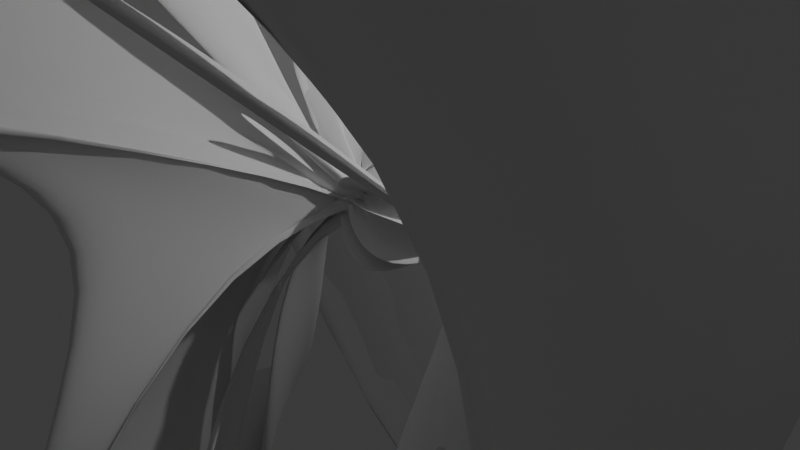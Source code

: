 # Source: Woaghaaaaa.blend  (saved by Blender 4.3.34; exported with 4.5.12 LTS)
import bpy
from mathutils import Matrix  # noqa: F401  (used for matrix-valued properties, if any)

bpy.ops.wm.read_factory_settings(use_empty=True)
scene = bpy.context.scene
scene.name = 'Scene'

# ---- collections
col_collection = bpy.data.collections.new('Collection'); scene.collection.children.link(col_collection)

# ---- world
world_world = bpy.data.worlds.new('World'); scene.world = world_world
world_world.use_nodes = True; world_world.node_tree.nodes.clear()
_N = world_world.node_tree.nodes; _L = world_world.node_tree.links
n0 = _N.new('ShaderNodeOutputWorld'); n0.name = 'World Output'; n0.location = (300, 300)
n1 = _N.new('ShaderNodeBackground'); n1.name = 'Background'; n1.location = (10, 300)
n1.inputs[0].default_value = (0.05088, 0.05088, 0.05088, 1.0)
_L.new(n1.outputs[0], n0.inputs[0])
n0.is_active_output = True
world_world.color = (0.05088, 0.05088, 0.05088)
world_world.sun_shadow_jitter_overblur = 0.0

# ---- cameras
cam_camera = bpy.data.cameras.new('Camera')
cam_camera.clip_end = 100.0
cam_camera.ortho_scale = 7.314

# ---- lights
light_light = bpy.data.lights.new('Light', 'POINT')
light_light.energy = 1000.0
light_light.shadow_soft_size = 0.1

# ---- meshes
me_torus = bpy.data.meshes.new('Torus')
me_torus.from_pydata([(1.25, 0.0, 0.0), (1.0, 0.0, 0.25), (0.75, 0.0, 3.062e-17), (1.0, 0.0, -0.25), (0.7794, 0.9773, 0.0), (0.6235, 0.7818, 0.25), (0.4676, 0.5864, 3.062e-17), (0.6235, 0.7818, -0.25), (-0.2782, 1.219, 0.0), (-0.2225, 0.9749, 0.25), (-0.1669, 0.7312, 3.062e-17), (-0.2225, 0.9749, -0.25), (-1.126, 0.5424, 0.0), (-0.901, 0.4339, 0.25), (-0.6757, 0.3254, 3.062e-17), (-0.901, 0.4339, -0.25), (-1.126, -0.5424, 0.0), (-0.901, -0.4339, 0.25), (-0.6757, -0.3254, 3.062e-17), (-0.901, -0.4339, -0.25), (-0.2782, -1.219, 0.0), (-0.2225, -0.9749, 0.25), (-0.1669, -0.7312, 3.062e-17), (-0.2225, -0.9749, -0.25), (0.7794, -0.9773, 0.0), (0.6235, -0.7818, 0.25), (0.4676, -0.5864, 3.062e-17), (0.6235, -0.7818, -0.25), (-2.112, -1.619, -3.362), (-2.583, -0.6418, -3.362), (-2.739, -0.8372, -3.112), (-2.362, -1.619, -3.112), (4.362, 1.619, -3.112), (3.986, 2.401, -3.112), (3.83, 2.205, -3.362), (4.112, 1.619, -3.362), (4.112, 1.619, 3.362), (3.83, 2.205, 3.362), (3.986, 2.401, 3.112), (4.362, 1.619, 3.112), (-2.362, -1.619, 3.112), (-2.739, -0.8372, 3.112), (-2.583, -0.6418, 3.362), (-2.112, -1.619, 3.362), (-0.05099, -2.661, -3.362), (-1.109, -2.419, -3.362), (-1.053, -2.663, -3.112), (-0.2069, -2.856, -3.112), (1.454, 4.42, -3.112), (0.6078, 4.613, -3.112), (0.6635, 4.369, -3.362), (1.298, 4.224, -3.362), (1.298, 4.224, 3.362), (0.6635, 4.369, 3.362), (0.6078, 4.613, 3.112), (1.454, 4.42, 3.112), (-0.2069, -2.856, 3.112), (-1.053, -2.663, 3.112), (-1.109, -2.419, 3.362), (-0.05099, -2.661, 3.362), (2.048, -1.699, -3.362), (1.2, -2.375, -3.362), (1.426, -2.484, -3.112), (2.104, -1.943, -3.112), (-2.549, 3.892, -3.112), (-3.228, 3.351, -3.112), (-3.002, 3.243, -3.362), (-2.493, 3.649, -3.362), (-2.493, 3.649, 3.362), (-3.002, 3.243, 3.362), (-3.228, 3.351, 3.112), (-2.549, 3.892, 3.112), (2.104, -1.943, 3.112), (1.426, -2.484, 3.112), (1.2, -2.375, 3.362), (2.048, -1.699, 3.362), (2.605, 0.5424, -3.362), (2.605, -0.5424, -3.362), (2.831, -0.4339, -3.112), (2.831, 0.4339, -3.112), (-4.633, 0.4339, -3.112), (-4.633, -0.4339, -3.112), (-4.407, -0.3254, -3.362), (-4.407, 0.3254, -3.362), (-4.407, 0.3254, 3.362), (-4.407, -0.3254, 3.362), (-4.633, -0.4339, 3.112), (-4.633, 0.4339, 3.112), (2.831, 0.4339, 3.112), (2.831, -0.4339, 3.112), (2.605, -0.5424, 3.362), (2.605, 0.5424, 3.362), (1.2, 2.375, -3.362), (2.048, 1.699, -3.362), (2.104, 1.943, -3.112), (1.426, 2.484, -3.112), (-3.228, -3.351, -3.112), (-2.549, -3.892, -3.112), (-2.493, -3.649, -3.362), (-3.002, -3.243, -3.362), (-3.002, -3.243, 3.362), (-2.493, -3.649, 3.362), (-2.549, -3.892, 3.112), (-3.228, -3.351, 3.112), (1.426, 2.484, 3.112), (2.104, 1.943, 3.112), (2.048, 1.699, 3.362), (1.2, 2.375, 3.362), (-1.109, 2.419, -3.362), (-0.05099, 2.661, -3.362), (-0.2069, 2.856, -3.112), (-1.053, 2.663, -3.112), (0.6078, -4.613, -3.112), (1.454, -4.42, -3.112), (1.298, -4.224, -3.362), (0.6635, -4.369, -3.362), (0.6635, -4.369, 3.362), (1.298, -4.224, 3.362), (1.454, -4.42, 3.112), (0.6078, -4.613, 3.112), (-1.053, 2.663, 3.112), (-0.2069, 2.856, 3.112), (-0.05099, 2.661, 3.362), (-1.109, 2.419, 3.362), (-2.583, 0.6418, -3.362), (-2.112, 1.619, -3.362), (-2.362, 1.619, -3.112), (-2.739, 0.8372, -3.112), (3.986, -2.401, -3.112), (4.362, -1.619, -3.112), (4.112, -1.619, -3.362), (3.83, -2.205, -3.362), (3.83, -2.205, 3.362), (4.112, -1.619, 3.362), (4.362, -1.619, 3.112), (3.986, -2.401, 3.112), (-2.739, 0.8372, 3.112), (-2.362, 1.619, 3.112), (-2.112, 1.619, 3.362), (-2.583, 0.6418, 3.362)], [], [(28, 29, 30, 31), (4, 29, 28, 0), (5, 30, 29, 4), (1, 31, 30, 5), (0, 28, 31, 1), (32, 33, 34, 35), (5, 33, 32, 1), (6, 34, 33, 5), (2, 35, 34, 6), (1, 32, 35, 2), (36, 37, 38, 39), (6, 37, 36, 2), (7, 38, 37, 6), (3, 39, 38, 7), (2, 36, 39, 3), (40, 41, 42, 43), (7, 41, 40, 3), (4, 42, 41, 7), (0, 43, 42, 4), (3, 40, 43, 0), (44, 45, 46, 47), (8, 45, 44, 4), (9, 46, 45, 8), (5, 47, 46, 9), (4, 44, 47, 5), (48, 49, 50, 51), (9, 49, 48, 5), (10, 50, 49, 9), (6, 51, 50, 10), (5, 48, 51, 6), (52, 53, 54, 55), (10, 53, 52, 6), (11, 54, 53, 10), (7, 55, 54, 11), (6, 52, 55, 7), (56, 57, 58, 59), (11, 57, 56, 7), (8, 58, 57, 11), (4, 59, 58, 8), (7, 56, 59, 4), (60, 61, 62, 63), (12, 61, 60, 8), (13, 62, 61, 12), (9, 63, 62, 13), (8, 60, 63, 9), (64, 65, 66, 67), (13, 65, 64, 9), (14, 66, 65, 13), (10, 67, 66, 14), (9, 64, 67, 10), (68, 69, 70, 71), (14, 69, 68, 10), (15, 70, 69, 14), (11, 71, 70, 15), (10, 68, 71, 11), (72, 73, 74, 75), (15, 73, 72, 11), (12, 74, 73, 15), (8, 75, 74, 12), (11, 72, 75, 8), (76, 77, 78, 79), (16, 77, 76, 12), (17, 78, 77, 16), (13, 79, 78, 17), (12, 76, 79, 13), (80, 81, 82, 83), (17, 81, 80, 13), (18, 82, 81, 17), (14, 83, 82, 18), (13, 80, 83, 14), (84, 85, 86, 87), (18, 85, 84, 14), (19, 86, 85, 18), (15, 87, 86, 19), (14, 84, 87, 15), (88, 89, 90, 91), (19, 89, 88, 15), (16, 90, 89, 19), (12, 91, 90, 16), (15, 88, 91, 12), (92, 93, 94, 95), (20, 93, 92, 16), (21, 94, 93, 20), (17, 95, 94, 21), (16, 92, 95, 17), (96, 97, 98, 99), (21, 97, 96, 17), (22, 98, 97, 21), (18, 99, 98, 22), (17, 96, 99, 18), (100, 101, 102, 103), (22, 101, 100, 18), (23, 102, 101, 22), (19, 103, 102, 23), (18, 100, 103, 19), (104, 105, 106, 107), (23, 105, 104, 19), (20, 106, 105, 23), (16, 107, 106, 20), (19, 104, 107, 16), (108, 109, 110, 111), (24, 109, 108, 20), (25, 110, 109, 24), (21, 111, 110, 25), (20, 108, 111, 21), (112, 113, 114, 115), (25, 113, 112, 21), (26, 114, 113, 25), (22, 115, 114, 26), (21, 112, 115, 22), (116, 117, 118, 119), (26, 117, 116, 22), (27, 118, 117, 26), (23, 119, 118, 27), (22, 116, 119, 23), (120, 121, 122, 123), (27, 121, 120, 23), (24, 122, 121, 27), (20, 123, 122, 24), (23, 120, 123, 20), (124, 125, 126, 127), (0, 125, 124, 24), (1, 126, 125, 0), (25, 127, 126, 1), (24, 124, 127, 25), (128, 129, 130, 131), (1, 129, 128, 25), (2, 130, 129, 1), (26, 131, 130, 2), (25, 128, 131, 26), (132, 133, 134, 135), (2, 133, 132, 26), (3, 134, 133, 2), (27, 135, 134, 3), (26, 132, 135, 27), (136, 137, 138, 139), (3, 137, 136, 27), (0, 138, 137, 3), (24, 139, 138, 0), (27, 136, 139, 24)])
me_torus.polygons.foreach_set('use_smooth', [True] * 140)
_uv = me_torus.uv_layers.new(name='UVMap')
_uv.uv.foreach_set('vector', [0.5714, 0.5, 0.7143, 0.5, 0.7143, 0.75, 0.5714, 0.75, 0.7143, 0.5, 0.7143, 0.5, 0.5714, 0.5, 0.5714, 0.5, 0.7143, 0.75, 0.7143, 0.75, 0.7143, 0.5, 0.7143, 0.5, 0.5714, 0.75, 0.5714, 0.75, 0.7143, 0.75, 0.7143, 0.75, 0.5714, 0.5, 0.5714, 0.5, 0.5714, 0.75, 0.5714, 0.75, 0.5714, 0.75, 0.7143, 0.75, 0.7143, 1.0, 0.5714, 1.0, 0.7143, 0.75, 0.7143, 0.75, 0.5714, 0.75, 0.5714, 0.75, 0.7143, 1.0, 0.7143, 1.0, 0.7143, 0.75, 0.7143, 0.75, 0.5714, 1.0, 0.5714, 1.0, 0.7143, 1.0, 0.7143, 1.0, 0.5714, 0.75, 0.5714, 0.75, 0.5714, 1.0, 0.5714, 1.0, 0.5714, 0.0, 0.7143, 0.0, 0.7143, 0.25, 0.5714, 0.25, 0.7143, 0.0, 0.7143, 0.0, 0.5714, 0.0, 0.5714, 0.0, 0.7143, 0.25, 0.7143, 0.25, 0.7143, 0.0, 0.7143, 0.0, 0.5714, 0.25, 0.5714, 0.25, 0.7143, 0.25, 0.7143, 0.25, 0.5714, 0.0, 0.5714, 0.0, 0.5714, 0.25, 0.5714, 0.25, 0.5714, 0.25, 0.7143, 0.25, 0.7143, 0.5, 0.5714, 0.5, 0.7143, 0.25, 0.7143, 0.25, 0.5714, 0.25, 0.5714, 0.25, 0.7143, 0.5, 0.7143, 0.5, 0.7143, 0.25, 0.7143, 0.25, 0.5714, 0.5, 0.5714, 0.5, 0.7143, 0.5, 0.7143, 0.5, 0.5714, 0.25, 0.5714, 0.25, 0.5714, 0.5, 0.5714, 0.5, 0.7143, 0.5, 0.8571, 0.5, 0.8571, 0.75, 0.7143, 0.75, 0.8571, 0.5, 0.8571, 0.5, 0.7143, 0.5, 0.7143, 0.5, 0.8571, 0.75, 0.8571, 0.75, 0.8571, 0.5, 0.8571, 0.5, 0.7143, 0.75, 0.7143, 0.75, 0.8571, 0.75, 0.8571, 0.75, 0.7143, 0.5, 0.7143, 0.5, 0.7143, 0.75, 0.7143, 0.75, 0.7143, 0.75, 0.8571, 0.75, 0.8571, 1.0, 0.7143, 1.0, 0.8571, 0.75, 0.8571, 0.75, 0.7143, 0.75, 0.7143, 0.75, 0.8571, 1.0, 0.8571, 1.0, 0.8571, 0.75, 0.8571, 0.75, 0.7143, 1.0, 0.7143, 1.0, 0.8571, 1.0, 0.8571, 1.0, 0.7143, 0.75, 0.7143, 0.75, 0.7143, 1.0, 0.7143, 1.0, 0.7143, 0.0, 0.8571, 0.0, 0.8571, 0.25, 0.7143, 0.25, 0.8571, 0.0, 0.8571, 0.0, 0.7143, 0.0, 0.7143, 0.0, 0.8571, 0.25, 0.8571, 0.25, 0.8571, 0.0, 0.8571, 0.0, 0.7143, 0.25, 0.7143, 0.25, 0.8571, 0.25, 0.8571, 0.25, 0.7143, 0.0, 0.7143, 0.0, 0.7143, 0.25, 0.7143, 0.25, 0.7143, 0.25, 0.8571, 0.25, 0.8571, 0.5, 0.7143, 0.5, 0.8571, 0.25, 0.8571, 0.25, 0.7143, 0.25, 0.7143, 0.25, 0.8571, 0.5, 0.8571, 0.5, 0.8571, 0.25, 0.8571, 0.25, 0.7143, 0.5, 0.7143, 0.5, 0.8571, 0.5, 0.8571, 0.5, 0.7143, 0.25, 0.7143, 0.25, 0.7143, 0.5, 0.7143, 0.5, 0.8571, 0.5, 1.0, 0.5, 1.0, 0.75, 0.8571, 0.75, 1.0, 0.5, 1.0, 0.5, 0.8571, 0.5, 0.8571, 0.5, 1.0, 0.75, 1.0, 0.75, 1.0, 0.5, 1.0, 0.5, 0.8571, 0.75, 0.8571, 0.75, 1.0, 0.75, 1.0, 0.75, 0.8571, 0.5, 0.8571, 0.5, 0.8571, 0.75, 0.8571, 0.75, 0.8571, 0.75, 1.0, 0.75, 1.0, 1.0, 0.8571, 1.0, 1.0, 0.75, 1.0, 0.75, 0.8571, 0.75, 0.8571, 0.75, 1.0, 1.0, 1.0, 1.0, 1.0, 0.75, 1.0, 0.75, 0.8571, 1.0, 0.8571, 1.0, 1.0, 1.0, 1.0, 1.0, 0.8571, 0.75, 0.8571, 0.75, 0.8571, 1.0, 0.8571, 1.0, 0.8571, 0.0, 1.0, 0.0, 1.0, 0.25, 0.8571, 0.25, 1.0, 0.0, 1.0, 0.0, 0.8571, 0.0, 0.8571, 0.0, 1.0, 0.25, 1.0, 0.25, 1.0, 0.0, 1.0, 0.0, 0.8571, 0.25, 0.8571, 0.25, 1.0, 0.25, 1.0, 0.25, 0.8571, 0.0, 0.8571, 0.0, 0.8571, 0.25, 0.8571, 0.25, 0.8571, 0.25, 1.0, 0.25, 1.0, 0.5, 0.8571, 0.5, 1.0, 0.25, 1.0, 0.25, 0.8571, 0.25, 0.8571, 0.25, 1.0, 0.5, 1.0, 0.5, 1.0, 0.25, 1.0, 0.25, 0.8571, 0.5, 0.8571, 0.5, 1.0, 0.5, 1.0, 0.5, 0.8571, 0.25, 0.8571, 0.25, 0.8571, 0.5, 0.8571, 0.5, -2.22e-16, 0.5, 0.1429, 0.5, 0.1429, 0.75, -2.22e-16, 0.75, 0.1429, 0.5, 0.1429, 0.5, -2.22e-16, 0.5, -2.22e-16, 0.5, 0.1429, 0.75, 0.1429, 0.75, 0.1429, 0.5, 0.1429, 0.5, -2.22e-16, 0.75, -2.22e-16, 0.75, 0.1429, 0.75, 0.1429, 0.75, -2.22e-16, 0.5, -2.22e-16, 0.5, -2.22e-16, 0.75, -2.22e-16, 0.75, -2.22e-16, 0.75, 0.1429, 0.75, 0.1429, 1.0, -2.22e-16, 1.0, 0.1429, 0.75, 0.1429, 0.75, -2.22e-16, 0.75, -2.22e-16, 0.75, 0.1429, 1.0, 0.1429, 1.0, 0.1429, 0.75, 0.1429, 0.75, -2.22e-16, 1.0, -2.22e-16, 1.0, 0.1429, 1.0, 0.1429, 1.0, -2.22e-16, 0.75, -2.22e-16, 0.75, -2.22e-16, 1.0, -2.22e-16, 1.0, -2.22e-16, 0.0, 0.1429, 0.0, 0.1429, 0.25, -2.22e-16, 0.25, 0.1429, 0.0, 0.1429, 0.0, -2.22e-16, 0.0, -2.22e-16, 0.0, 0.1429, 0.25, 0.1429, 0.25, 0.1429, 0.0, 0.1429, 0.0, -2.22e-16, 0.25, -2.22e-16, 0.25, 0.1429, 0.25, 0.1429, 0.25, -2.22e-16, 0.0, -2.22e-16, 0.0, -2.22e-16, 0.25, -2.22e-16, 0.25, -2.22e-16, 0.25, 0.1429, 0.25, 0.1429, 0.5, -2.22e-16, 0.5, 0.1429, 0.25, 0.1429, 0.25, -2.22e-16, 0.25, -2.22e-16, 0.25, 0.1429, 0.5, 0.1429, 0.5, 0.1429, 0.25, 0.1429, 0.25, -2.22e-16, 0.5, -2.22e-16, 0.5, 0.1429, 0.5, 0.1429, 0.5, -2.22e-16, 0.25, -2.22e-16, 0.25, -2.22e-16, 0.5, -2.22e-16, 0.5, 0.1429, 0.5, 0.2857, 0.5, 0.2857, 0.75, 0.1429, 0.75, 0.2857, 0.5, 0.2857, 0.5, 0.1429, 0.5, 0.1429, 0.5, 0.2857, 0.75, 0.2857, 0.75, 0.2857, 0.5, 0.2857, 0.5, 0.1429, 0.75, 0.1429, 0.75, 0.2857, 0.75, 0.2857, 0.75, 0.1429, 0.5, 0.1429, 0.5, 0.1429, 0.75, 0.1429, 0.75, 0.1429, 0.75, 0.2857, 0.75, 0.2857, 1.0, 0.1429, 1.0, 0.2857, 0.75, 0.2857, 0.75, 0.1429, 0.75, 0.1429, 0.75, 0.2857, 1.0, 0.2857, 1.0, 0.2857, 0.75, 0.2857, 0.75, 0.1429, 1.0, 0.1429, 1.0, 0.2857, 1.0, 0.2857, 1.0, 0.1429, 0.75, 0.1429, 0.75, 0.1429, 1.0, 0.1429, 1.0, 0.1429, 0.0, 0.2857, 0.0, 0.2857, 0.25, 0.1429, 0.25, 0.2857, 0.0, 0.2857, 0.0, 0.1429, 0.0, 0.1429, 0.0, 0.2857, 0.25, 0.2857, 0.25, 0.2857, 0.0, 0.2857, 0.0, 0.1429, 0.25, 0.1429, 0.25, 0.2857, 0.25, 0.2857, 0.25, 0.1429, 0.0, 0.1429, 0.0, 0.1429, 0.25, 0.1429, 0.25, 0.1429, 0.25, 0.2857, 0.25, 0.2857, 0.5, 0.1429, 0.5, 0.2857, 0.25, 0.2857, 0.25, 0.1429, 0.25, 0.1429, 0.25, 0.2857, 0.5, 0.2857, 0.5, 0.2857, 0.25, 0.2857, 0.25, 0.1429, 0.5, 0.1429, 0.5, 0.2857, 0.5, 0.2857, 0.5, 0.1429, 0.25, 0.1429, 0.25, 0.1429, 0.5, 0.1429, 0.5, 0.2857, 0.5, 0.4286, 0.5, 0.4286, 0.75, 0.2857, 0.75, 0.4286, 0.5, 0.4286, 0.5, 0.2857, 0.5, 0.2857, 0.5, 0.4286, 0.75, 0.4286, 0.75, 0.4286, 0.5, 0.4286, 0.5, 0.2857, 0.75, 0.2857, 0.75, 0.4286, 0.75, 0.4286, 0.75, 0.2857, 0.5, 0.2857, 0.5, 0.2857, 0.75, 0.2857, 0.75, 0.2857, 0.75, 0.4286, 0.75, 0.4286, 1.0, 0.2857, 1.0, 0.4286, 0.75, 0.4286, 0.75, 0.2857, 0.75, 0.2857, 0.75, 0.4286, 1.0, 0.4286, 1.0, 0.4286, 0.75, 0.4286, 0.75, 0.2857, 1.0, 0.2857, 1.0, 0.4286, 1.0, 0.4286, 1.0, 0.2857, 0.75, 0.2857, 0.75, 0.2857, 1.0, 0.2857, 1.0, 0.2857, 0.0, 0.4286, 0.0, 0.4286, 0.25, 0.2857, 0.25, 0.4286, 0.0, 0.4286, 0.0, 0.2857, 0.0, 0.2857, 0.0, 0.4286, 0.25, 0.4286, 0.25, 0.4286, 0.0, 0.4286, 0.0, 0.2857, 0.25, 0.2857, 0.25, 0.4286, 0.25, 0.4286, 0.25, 0.2857, 0.0, 0.2857, 0.0, 0.2857, 0.25, 0.2857, 0.25, 0.2857, 0.25, 0.4286, 0.25, 0.4286, 0.5, 0.2857, 0.5, 0.4286, 0.25, 0.4286, 0.25, 0.2857, 0.25, 0.2857, 0.25, 0.4286, 0.5, 0.4286, 0.5, 0.4286, 0.25, 0.4286, 0.25, 0.2857, 0.5, 0.2857, 0.5, 0.4286, 0.5, 0.4286, 0.5, 0.2857, 0.25, 0.2857, 0.25, 0.2857, 0.5, 0.2857, 0.5, 0.4286, 0.5, 0.5714, 0.5, 0.5714, 0.75, 0.4286, 0.75, 0.5714, 0.5, 0.5714, 0.5, 0.4286, 0.5, 0.4286, 0.5, 0.5714, 0.75, 0.5714, 0.75, 0.5714, 0.5, 0.5714, 0.5, 0.4286, 0.75, 0.4286, 0.75, 0.5714, 0.75, 0.5714, 0.75, 0.4286, 0.5, 0.4286, 0.5, 0.4286, 0.75, 0.4286, 0.75, 0.4286, 0.75, 0.5714, 0.75, 0.5714, 1.0, 0.4286, 1.0, 0.5714, 0.75, 0.5714, 0.75, 0.4286, 0.75, 0.4286, 0.75, 0.5714, 1.0, 0.5714, 1.0, 0.5714, 0.75, 0.5714, 0.75, 0.4286, 1.0, 0.4286, 1.0, 0.5714, 1.0, 0.5714, 1.0, 0.4286, 0.75, 0.4286, 0.75, 0.4286, 1.0, 0.4286, 1.0, 0.4286, 0.0, 0.5714, 0.0, 0.5714, 0.25, 0.4286, 0.25, 0.5714, 0.0, 0.5714, 0.0, 0.4286, 0.0, 0.4286, 0.0, 0.5714, 0.25, 0.5714, 0.25, 0.5714, 0.0, 0.5714, 0.0, 0.4286, 0.25, 0.4286, 0.25, 0.5714, 0.25, 0.5714, 0.25, 0.4286, 0.0, 0.4286, 0.0, 0.4286, 0.25, 0.4286, 0.25, 0.4286, 0.25, 0.5714, 0.25, 0.5714, 0.5, 0.4286, 0.5, 0.5714, 0.25, 0.5714, 0.25, 0.4286, 0.25, 0.4286, 0.25, 0.5714, 0.5, 0.5714, 0.5, 0.5714, 0.25, 0.5714, 0.25, 0.4286, 0.5, 0.4286, 0.5, 0.5714, 0.5, 0.5714, 0.5, 0.4286, 0.25, 0.4286, 0.25, 0.4286, 0.5, 0.4286, 0.5])
me_torus.update()

# ---- objects
ob_light = bpy.data.objects.new('Light', light_light)
ob_camera = bpy.data.objects.new('Camera', cam_camera)
ob_torus = bpy.data.objects.new('Torus', me_torus)

# ---- transforms, parenting, visibility, modifiers, constraints
ob_light.location = (4.076, 1.005, 5.904)
ob_light.rotation_euler = (0.6503, 0.05522, 1.866)
ob_light.lock_rotations_4d = False
ob_light.empty_display_type = 'ARROWS'
ob_light.color = (0.0, 0.0, 0.0, 0.0)
ob_light.lineart.crease_threshold = 0.0
ob_camera.location = (7.359, -6.926, 4.958)
ob_camera.rotation_euler = (1.109, 0.0, 0.8149)
ob_camera.lock_rotations_4d = False
ob_camera.empty_display_type = 'ARROWS'
ob_camera.color = (0.0, 0.0, 0.0, 0.0)
ob_camera.display_type = 'WIRE'
ob_camera.lineart.crease_threshold = 0.0
ob_torus.location = (0.0, 0.0, 0.0)
_m = ob_torus.modifiers.new('Subdivision', 'SUBSURF')
_m.levels = 2
_m = ob_torus.modifiers.new('SimpleDeform', 'SIMPLE_DEFORM')
_m.deform_method = 'STRETCH'
_m.factor = 9.85
_m.angle = 9.85
_m = ob_torus.modifiers.new('SimpleDeform.001', 'SIMPLE_DEFORM')
_m.deform_axis = 'Y'
_m.factor = 6.283
_m.angle = 6.283
_m = ob_torus.modifiers.new('Subdivision.001', 'SUBSURF')

# ---- collection membership
col_collection.objects.link(ob_light)
col_collection.objects.link(ob_camera)
col_collection.objects.link(ob_torus)

# ---- scene / render settings (as saved in the file)
scene.camera = ob_camera
scene.frame_start = 1; scene.frame_end = 250; scene.frame_set(1)
scene.render.engine = 'BLENDER_EEVEE_NEXT'
bpy.context.view_layer.update()
